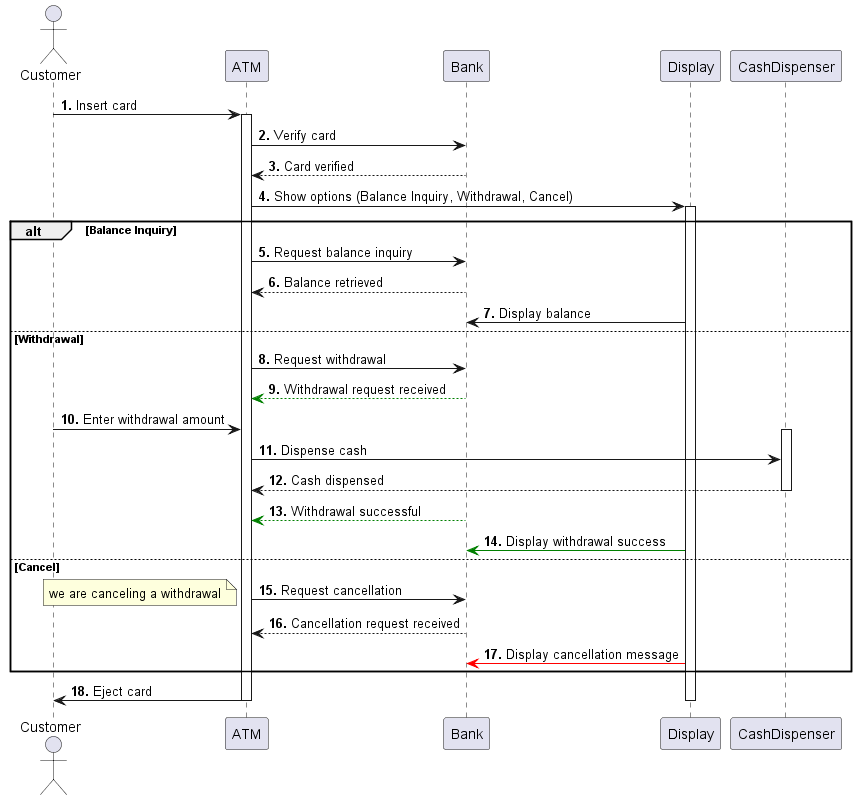

The diagram above was rendered by PlantUML. Its source (embedded in the PNG):
@startuml SequenceATM     
actor Customer as C
participant ATM as A
participant Bank as B
participant Display as D
participant CashDispenser as CD
autonumber "<b>."
C -> A: Insert card
activate A
A -> B: Verify card
B --> A: Card verified
A -> D: Show options (Balance Inquiry, Withdrawal, Cancel)
activate D
alt Balance Inquiry
    A -> B: Request balance inquiry
    B --> A: Balance retrieved
    D -> B: Display balance
else Withdrawal
    A -> B: Request withdrawal
    B -[#Green]-> A: Withdrawal request received
    C -> A: Enter withdrawal amount
    activate CD
    A -> CD: Dispense cash
    CD --> A: Cash dispensed
    deactivate CD
    B -[#Green]-> A: Withdrawal successful
    D -[#Green]> B: Display withdrawal success
else Cancel
    A -> B: Request cancellation
    note left: we are canceling a withdrawal
    B --> A: Cancellation request received
    D -[#Red]> B: Display cancellation message
end
A -> C: Eject card
deactivate A
deactivate D
@enduml